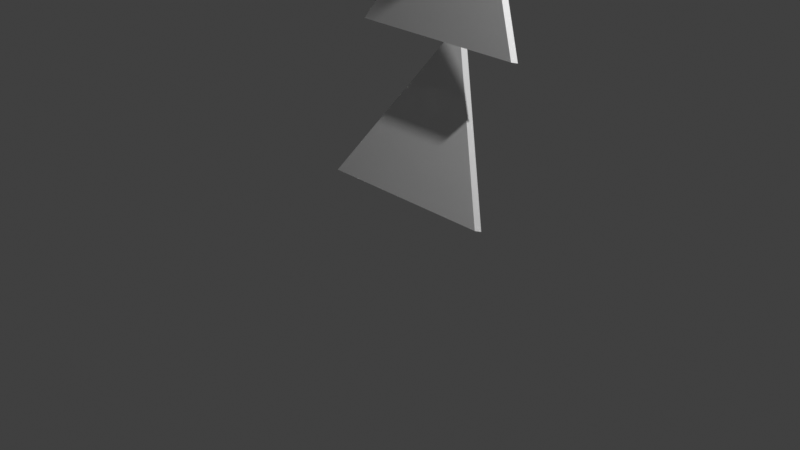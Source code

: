 # Source: fire_elemental.blend  (saved by Blender 4.0.36; exported with 4.5.12 LTS)
import bpy
from mathutils import Matrix  # noqa: F401  (used for matrix-valued properties, if any)

bpy.ops.wm.read_factory_settings(use_empty=True)
scene = bpy.context.scene
scene.name = 'Scene'

# ---- collections
col_collection = bpy.data.collections.new('Collection'); scene.collection.children.link(col_collection)

# ---- world
world_world = bpy.data.worlds.new('World'); scene.world = world_world
world_world.use_nodes = True; world_world.node_tree.nodes.clear()
_N = world_world.node_tree.nodes; _L = world_world.node_tree.links
n0 = _N.new('ShaderNodeOutputWorld'); n0.name = 'World Output'; n0.location = (300, 300)
n1 = _N.new('ShaderNodeBackground'); n1.name = 'Background'; n1.location = (10, 300)
n1.inputs[0].default_value = (0.05088, 0.05088, 0.05088, 1.0)
_L.new(n1.outputs[0], n0.inputs[0])
n0.is_active_output = True
world_world.color = (0.05088, 0.05088, 0.05088)
world_world.use_sun_shadow = False
world_world.sun_shadow_jitter_overblur = 0.0

# ---- cameras
cam_camera = bpy.data.cameras.new('Camera')
cam_camera.clip_end = 100.0
cam_camera.ortho_scale = 7.314

# ---- lights
light_light = bpy.data.lights.new('Light', 'POINT')
light_light.transmission_factor = 0.0
light_light.use_soft_falloff = False
light_light.energy = 1000.0
light_light.shadow_soft_size = 0.1
light_light.shadow_maximum_resolution = 0.006
light_light.use_absolute_resolution = True

# ---- meshes
me_plane = bpy.data.meshes.new('Plane')
me_plane.from_pydata([(0.008302, -0.819, 0.0), (-1.0, 1.0, 0.0), (1.0, 1.0, 0.0), (0.008302, -0.819, -0.1), (-1.0, 1.0, -0.1), (1.0, 1.0, -0.1), (0.008302, -2.417, -0.4991), (-1.0, -0.6115, -0.2821), (1.0, -0.6115, -0.2821), (0.008302, -2.406, -0.5984), (-1.0, -0.5995, -0.3814), (1.0, -0.5995, -0.3814), (0.008302, -3.897, -1.244), (-1.0, -2.148, -0.743), (1.0, -2.148, -0.743), (0.008302, -3.869, -1.34), (-1.0, -2.121, -0.8391), (1.0, -2.121, -0.8391), (0.008302, -5.017, -2.509), (-1.0, -3.58, -1.394), (1.0, -3.58, -1.394), (0.008302, -4.956, -2.588), (-1.0, -3.518, -1.473), (1.0, -3.518, -1.473), (-0.9573, -5.552, -3.103), (-1.966, -4.115, -1.989), (0.03437, -4.115, -1.989), (-0.9573, -5.491, -3.182), (-1.966, -4.053, -2.068), (0.03437, -4.053, -2.068), (1.178, -5.603, -3.127), (0.1696, -4.166, -2.013), (2.17, -4.166, -2.013), (1.178, -5.542, -3.206), (0.1696, -4.105, -2.092), (2.17, -4.105, -2.092), (1.986, -7.374, -4.825), (0.2485, -4.897, -2.904), (3.696, -4.897, -2.904), (1.986, -7.269, -4.961), (0.2485, -4.791, -3.04), (3.696, -4.791, -3.04), (-1.944, -7.449, -4.859), (-3.682, -4.971, -2.938), (-0.2349, -4.971, -2.938), (-1.944, -7.343, -4.995), (-3.682, -4.866, -3.074), (-0.2349, -4.866, -3.074), (0.2455, -8.499, -6.19), (-1.492, -6.021, -4.269), (1.955, -6.021, -4.269), (0.2455, -8.393, -6.326), (-1.492, -5.916, -4.405), (1.955, -5.916, -4.405), (4.186, -5.155, -3.777), (3.486, -3.894, -2.279), (5.256, -3.505, -3.125), (4.141, -5.099, -3.846), (3.441, -3.838, -2.347), (5.211, -3.449, -3.194), (5.102, -4.429, -4.566), (4.502, -3.199, -3.0), (6.154, -2.728, -4.025), (5.047, -4.375, -4.63), (4.447, -3.145, -3.064), (6.099, -2.674, -4.089), (5.835, -3.503, -5.062), (5.561, -2.333, -3.364), (6.76, -1.665, -4.819), (5.757, -3.458, -5.105), (5.483, -2.288, -3.407), (6.682, -1.62, -4.862), (-3.982, -5.11, -3.876), (-3.282, -3.849, -2.377), (-5.052, -3.46, -3.224), (-3.936, -5.053, -3.945), (-3.237, -3.792, -2.446), (-5.006, -3.403, -3.293), (-4.897, -4.384, -4.665), (-4.298, -3.154, -3.099), (-5.949, -2.683, -4.124), (-4.842, -4.33, -4.729), (-4.243, -3.099, -3.163), (-5.894, -2.629, -4.188), (-5.631, -3.457, -5.161), (-5.357, -2.288, -3.463), (-6.555, -1.619, -4.918), (-5.553, -3.412, -5.204), (-5.279, -2.243, -3.506), (-6.478, -1.574, -4.961)], [], [(0, 2, 1), (3, 4, 5), (2, 0, 3, 5), (1, 2, 5, 4), (0, 1, 4, 3), (6, 8, 7), (9, 10, 11), (8, 6, 9, 11), (7, 8, 11, 10), (6, 7, 10, 9), (12, 14, 13), (15, 16, 17), (14, 12, 15, 17), (13, 14, 17, 16), (12, 13, 16, 15), (18, 20, 19), (21, 22, 23), (20, 18, 21, 23), (19, 20, 23, 22), (18, 19, 22, 21), (24, 26, 25), (27, 28, 29), (26, 24, 27, 29), (25, 26, 29, 28), (24, 25, 28, 27), (30, 32, 31), (33, 34, 35), (32, 30, 33, 35), (31, 32, 35, 34), (30, 31, 34, 33), (36, 38, 37), (39, 40, 41), (38, 36, 39, 41), (37, 38, 41, 40), (36, 37, 40, 39), (42, 44, 43), (45, 46, 47), (44, 42, 45, 47), (43, 44, 47, 46), (42, 43, 46, 45), (48, 50, 49), (51, 52, 53), (50, 48, 51, 53), (49, 50, 53, 52), (48, 49, 52, 51), (54, 56, 55), (57, 58, 59), (56, 54, 57, 59), (55, 56, 59, 58), (54, 55, 58, 57), (60, 62, 61), (63, 64, 65), (62, 60, 63, 65), (61, 62, 65, 64), (60, 61, 64, 63), (66, 68, 67), (69, 70, 71), (68, 66, 69, 71), (67, 68, 71, 70), (66, 67, 70, 69), (72, 74, 73), (75, 76, 77), (74, 72, 75, 77), (73, 74, 77, 76), (72, 73, 76, 75), (78, 80, 79), (81, 82, 83), (80, 78, 81, 83), (79, 80, 83, 82), (78, 79, 82, 81), (84, 86, 85), (87, 88, 89), (86, 84, 87, 89), (85, 86, 89, 88), (84, 85, 88, 87)])
_uv = me_plane.uv_layers.new(name='UVMap')
_uv.uv.foreach_set('vector', [1.0, 0.0, 1.0, 1.0, 0.0, 1.0, 1.0, 0.0, 0.0, 1.0, 1.0, 1.0, 1.0, 1.0, 1.0, 0.0, 1.0, 0.0, 1.0, 1.0, 0.0, 1.0, 1.0, 1.0, 1.0, 1.0, 0.0, 1.0, 1.0, 0.0, 0.0, 1.0, 0.0, 1.0, 1.0, 0.0, 1.0, 0.0, 1.0, 1.0, 0.0, 1.0, 1.0, 0.0, 0.0, 1.0, 1.0, 1.0, 1.0, 1.0, 1.0, 0.0, 1.0, 0.0, 1.0, 1.0, 0.0, 1.0, 1.0, 1.0, 1.0, 1.0, 0.0, 1.0, 1.0, 0.0, 0.0, 1.0, 0.0, 1.0, 1.0, 0.0, 1.0, 0.0, 1.0, 1.0, 0.0, 1.0, 1.0, 0.0, 0.0, 1.0, 1.0, 1.0, 1.0, 1.0, 1.0, 0.0, 1.0, 0.0, 1.0, 1.0, 0.0, 1.0, 1.0, 1.0, 1.0, 1.0, 0.0, 1.0, 1.0, 0.0, 0.0, 1.0, 0.0, 1.0, 1.0, 0.0, 1.0, 0.0, 1.0, 1.0, 0.0, 1.0, 1.0, 0.0, 0.0, 1.0, 1.0, 1.0, 1.0, 1.0, 1.0, 0.0, 1.0, 0.0, 1.0, 1.0, 0.0, 1.0, 1.0, 1.0, 1.0, 1.0, 0.0, 1.0, 1.0, 0.0, 0.0, 1.0, 0.0, 1.0, 1.0, 0.0, 1.0, 0.0, 1.0, 1.0, 0.0, 1.0, 1.0, 0.0, 0.0, 1.0, 1.0, 1.0, 1.0, 1.0, 1.0, 0.0, 1.0, 0.0, 1.0, 1.0, 0.0, 1.0, 1.0, 1.0, 1.0, 1.0, 0.0, 1.0, 1.0, 0.0, 0.0, 1.0, 0.0, 1.0, 1.0, 0.0, 1.0, 0.0, 1.0, 1.0, 0.0, 1.0, 1.0, 0.0, 0.0, 1.0, 1.0, 1.0, 1.0, 1.0, 1.0, 0.0, 1.0, 0.0, 1.0, 1.0, 0.0, 1.0, 1.0, 1.0, 1.0, 1.0, 0.0, 1.0, 1.0, 0.0, 0.0, 1.0, 0.0, 1.0, 1.0, 0.0, 1.0, 0.0, 1.0, 1.0, 0.0, 1.0, 1.0, 0.0, 0.0, 1.0, 1.0, 1.0, 1.0, 1.0, 1.0, 0.0, 1.0, 0.0, 1.0, 1.0, 0.0, 1.0, 1.0, 1.0, 1.0, 1.0, 0.0, 1.0, 1.0, 0.0, 0.0, 1.0, 0.0, 1.0, 1.0, 0.0, 1.0, 0.0, 1.0, 1.0, 0.0, 1.0, 1.0, 0.0, 0.0, 1.0, 1.0, 1.0, 1.0, 1.0, 1.0, 0.0, 1.0, 0.0, 1.0, 1.0, 0.0, 1.0, 1.0, 1.0, 1.0, 1.0, 0.0, 1.0, 1.0, 0.0, 0.0, 1.0, 0.0, 1.0, 1.0, 0.0, 1.0, 0.0, 1.0, 1.0, 0.0, 1.0, 1.0, 0.0, 0.0, 1.0, 1.0, 1.0, 1.0, 1.0, 1.0, 0.0, 1.0, 0.0, 1.0, 1.0, 0.0, 1.0, 1.0, 1.0, 1.0, 1.0, 0.0, 1.0, 1.0, 0.0, 0.0, 1.0, 0.0, 1.0, 1.0, 0.0, 1.0, 0.0, 1.0, 1.0, 0.0, 1.0, 1.0, 0.0, 0.0, 1.0, 1.0, 1.0, 1.0, 1.0, 1.0, 0.0, 1.0, 0.0, 1.0, 1.0, 0.0, 1.0, 1.0, 1.0, 1.0, 1.0, 0.0, 1.0, 1.0, 0.0, 0.0, 1.0, 0.0, 1.0, 1.0, 0.0, 1.0, 0.0, 1.0, 1.0, 0.0, 1.0, 1.0, 0.0, 0.0, 1.0, 1.0, 1.0, 1.0, 1.0, 1.0, 0.0, 1.0, 0.0, 1.0, 1.0, 0.0, 1.0, 1.0, 1.0, 1.0, 1.0, 0.0, 1.0, 1.0, 0.0, 0.0, 1.0, 0.0, 1.0, 1.0, 0.0, 1.0, 0.0, 1.0, 1.0, 0.0, 1.0, 1.0, 0.0, 0.0, 1.0, 1.0, 1.0, 1.0, 1.0, 1.0, 0.0, 1.0, 0.0, 1.0, 1.0, 0.0, 1.0, 1.0, 1.0, 1.0, 1.0, 0.0, 1.0, 1.0, 0.0, 0.0, 1.0, 0.0, 1.0, 1.0, 0.0, 1.0, 0.0, 1.0, 1.0, 0.0, 1.0, 1.0, 0.0, 0.0, 1.0, 1.0, 1.0, 1.0, 1.0, 1.0, 0.0, 1.0, 0.0, 1.0, 1.0, 0.0, 1.0, 1.0, 1.0, 1.0, 1.0, 0.0, 1.0, 1.0, 0.0, 0.0, 1.0, 0.0, 1.0, 1.0, 0.0, 1.0, 0.0, 1.0, 1.0, 0.0, 1.0, 1.0, 0.0, 0.0, 1.0, 1.0, 1.0, 1.0, 1.0, 1.0, 0.0, 1.0, 0.0, 1.0, 1.0, 0.0, 1.0, 1.0, 1.0, 1.0, 1.0, 0.0, 1.0, 1.0, 0.0, 0.0, 1.0, 0.0, 1.0, 1.0, 0.0, 1.0, 0.0, 1.0, 1.0, 0.0, 1.0, 1.0, 0.0, 0.0, 1.0, 1.0, 1.0, 1.0, 1.0, 1.0, 0.0, 1.0, 0.0, 1.0, 1.0, 0.0, 1.0, 1.0, 1.0, 1.0, 1.0, 0.0, 1.0, 1.0, 0.0, 0.0, 1.0, 0.0, 1.0, 1.0, 0.0])
me_plane.update()
arm_armature = bpy.data.armatures.new('Armature')  # bones are not reproduced

# ---- objects
ob_light = bpy.data.objects.new('Light', light_light)
ob_camera = bpy.data.objects.new('Camera', cam_camera)
ob_plane = bpy.data.objects.new('Plane', me_plane)
ob_armature = bpy.data.objects.new('Armature', arm_armature)

# ---- transforms, parenting, visibility, modifiers, constraints
ob_light.location = (4.076, 1.005, 5.904)
ob_light.rotation_euler = (0.6503, 0.05522, 1.866)
ob_light.lock_rotations_4d = False
ob_light.empty_display_type = 'ARROWS'
ob_light.color = (0.0, 0.0, 0.0, 0.0)
ob_light.lineart.crease_threshold = 0.0
ob_camera.location = (7.359, -6.926, 4.958)
ob_camera.rotation_euler = (1.109, 0.0, 0.8149)
ob_camera.lock_rotations_4d = False
ob_camera.empty_display_type = 'ARROWS'
ob_camera.color = (0.0, 0.0, 0.0, 0.0)
ob_camera.display_type = 'WIRE'
ob_camera.lineart.crease_threshold = 0.0
ob_plane.parent = ob_armature
ob_plane.location = (0.0, 0.5513, 1.079)
ob_plane.rotation_euler = (-2.001, -0.0, 0.0)
_vg = ob_plane.vertex_groups.new(name='Bone')
for _i, _w in zip([1, 2, 4, 5], [0.873, 0.8749, 0.876, 0.872]): _vg.add([_i], _w, 'REPLACE')
_vg = ob_plane.vertex_groups.new(name='Bone.001')
for _i, _w in zip([0, 1, 2, 3, 4, 5, 7, 8, 9, 10, 11], [0.9847, 0.127, 0.1251, 0.9809, 0.124, 0.128, 0.8713, 0.873, 0.009948, 0.8749, 0.871]): _vg.add([_i], _w, 'REPLACE')
_vg = ob_plane.vertex_groups.new(name='Bone.002')
for _i, _w in zip([6, 7, 8, 9, 10, 11, 12, 13, 14, 15, 16, 17, 72, 73, 74, 75, 76, 77], [0.976, 0.1287, 0.127, 0.97, 0.1251, 0.129, 1.0, 1.0, 1.0, 1.0, 1.0, 1.0, 0.07463, 0.1339, 0.02264, 0.07434, 0.1315, 0.0219]): _vg.add([_i], _w, 'REPLACE')
_vg = ob_plane.vertex_groups.new(name='Bone.003')
for _i, _w in zip([18, 19, 20, 21, 22, 23, 25, 26, 28, 29], [1.0, 1.0, 1.0, 1.0, 1.0, 1.0, 0.339, 0.999, 0.3446, 0.9741]): _vg.add([_i], _w, 'REPLACE')
_vg = ob_plane.vertex_groups.new(name='Bone.004')
for _i, _w in zip([36, 39, 42, 45, 49, 50, 52, 53], [0.2617, 0.2946, 0.2906, 0.2531, 0.5112, 0.5047, 0.5736, 0.4672]): _vg.add([_i], _w, 'REPLACE')
_vg = ob_plane.vertex_groups.new(name='Bone.005')
for _i, _w in zip([48, 49, 50, 51, 52, 53], [0.989, 0.4888, 0.4953, 0.9913, 0.4264, 0.5328]): _vg.add([_i], _w, 'REPLACE')
_vg = ob_plane.vertex_groups.new(name='Bone.006')
for _i, _w in zip([30, 31, 32, 33, 34, 35, 36, 37, 39, 40], [1.0, 1.0, 1.0, 1.0, 1.0, 1.0, 0.368, 0.9973, 0.3516, 0.993]): _vg.add([_i], _w, 'REPLACE')
_vg = ob_plane.vertex_groups.new(name='Bone.007')
for _i, _w in zip([36, 38, 39, 41], [0.3702, 0.998, 0.3538, 0.9933]): _vg.add([_i], _w, 'REPLACE')
_vg = ob_plane.vertex_groups.new(name='Bone.008')
for _i, _w in zip([54, 55, 56, 57, 58, 59, 60, 61, 62, 63, 64, 65], [1.0, 1.0, 1.0, 1.0, 1.0, 1.0, 0.53, 0.8629, 0.01909, 0.5591, 0.8613, 0.04342]): _vg.add([_i], _w, 'REPLACE')
_vg = ob_plane.vertex_groups.new(name='Bone.009')
for _i, _w in zip([60, 61, 62, 63, 64, 65, 66, 67, 68, 69, 70, 71], [0.47, 0.1371, 0.9655, 0.4409, 0.1387, 0.9533, 1.0, 1.0, 1.0, 1.0, 1.0, 1.0]): _vg.add([_i], _w, 'REPLACE')
_vg = ob_plane.vertex_groups.new(name='Bone.010')
for _i, _w in zip([24, 25, 27, 28, 29, 42, 44, 45, 47], [0.991, 0.661, 0.9931, 0.6554, 0.001738, 0.3566, 0.9961, 0.3752, 0.9941]): _vg.add([_i], _w, 'REPLACE')
_vg = ob_plane.vertex_groups.new(name='Bone.011')
for _i, _w in zip([42, 43, 45, 46], [0.3528, 0.9822, 0.3717, 0.9913]): _vg.add([_i], _w, 'REPLACE')
_vg = ob_plane.vertex_groups.new(name='Bone.012')
for _i, _w in zip([84, 85, 86, 87, 88, 89], [0.6579, 0.6337, 0.3732, 0.6539, 0.6377, 0.3648]): _vg.add([_i], _w, 'REPLACE')
_vg = ob_plane.vertex_groups.new(name='Bone.013')
for _i, _w in zip([72, 73, 74, 75, 76, 77, 78, 79, 80, 81, 82, 83, 84, 85, 86, 87, 88, 89], [0.9254, 0.8661, 0.9637, 0.9257, 0.8685, 0.9641, 1.0, 1.0, 1.0, 1.0, 1.0, 1.0, 0.3421, 0.3663, 0.6268, 0.3461, 0.3623, 0.6352]): _vg.add([_i], _w, 'REPLACE')
_m = ob_plane.modifiers.new('Armature', 'ARMATURE')
_m.object = ob_armature
ob_armature.location = (0.0, 0.0, 0.0)

# ---- collection membership
col_collection.objects.link(ob_light)
col_collection.objects.link(ob_camera)
col_collection.objects.link(ob_plane)
col_collection.objects.link(ob_armature)

# ---- scene / render settings (as saved in the file)
scene.camera = ob_camera
scene.frame_start = 1; scene.frame_end = 250; scene.frame_set(1)
scene.render.engine = 'BLENDER_EEVEE_NEXT'
scene.cycles.sampling_pattern = 'TABULATED_SOBOL'
scene.view_settings.view_transform = 'Standard'
bpy.context.view_layer.update()
